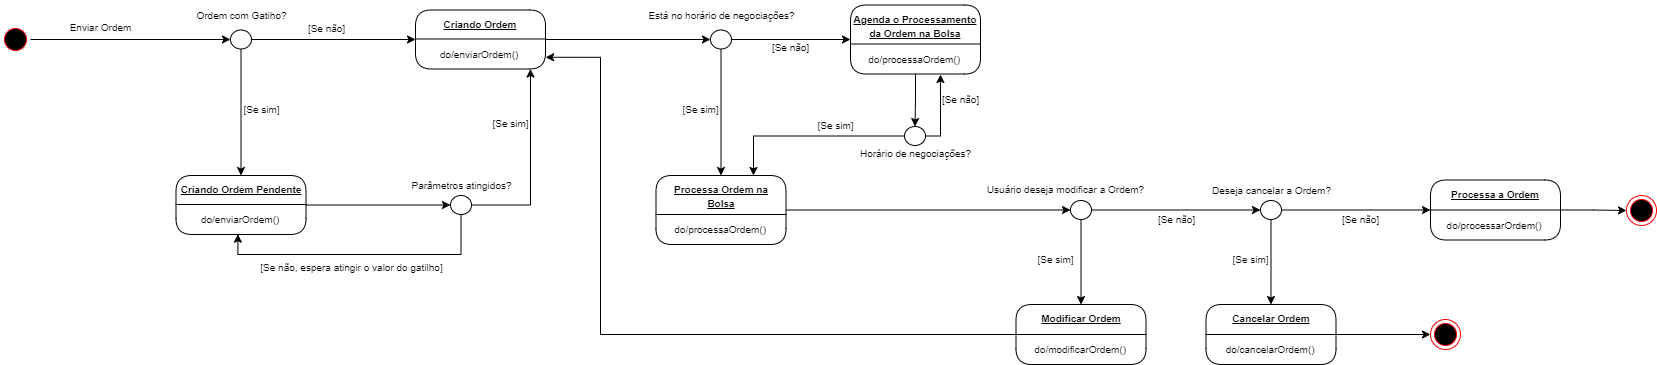

The diagram above was exported from draw.io. Its source (the exported page's mxGraphModel, read from the mxfile embedded in the PNG):
<mxGraphModel dx="2736" dy="-362" grid="1" gridSize="10" guides="1" tooltips="1" connect="1" arrows="1" fold="1" page="1" pageScale="1" pageWidth="850" pageHeight="1100" math="0" shadow="0">
  <root>
    <mxCell id="0" />
    <mxCell id="1" parent="0" />
    <mxCell id="-iaLMvA0gofRznEHuEyK-1" style="edgeStyle=orthogonalEdgeStyle;rounded=0;orthogonalLoop=1;jettySize=auto;html=1;shadow=0;" edge="1" parent="1" source="-iaLMvA0gofRznEHuEyK-17" target="-iaLMvA0gofRznEHuEyK-12">
      <mxGeometry relative="1" as="geometry">
        <Array as="points">
          <mxPoint x="30" y="2171" />
        </Array>
      </mxGeometry>
    </mxCell>
    <mxCell id="-iaLMvA0gofRznEHuEyK-2" style="edgeStyle=orthogonalEdgeStyle;rounded=0;orthogonalLoop=1;jettySize=auto;html=1;entryX=0;entryY=0.5;entryDx=0;entryDy=0;" edge="1" parent="1" source="-iaLMvA0gofRznEHuEyK-3" target="-iaLMvA0gofRznEHuEyK-7">
      <mxGeometry relative="1" as="geometry">
        <mxPoint x="-339" y="2005" as="targetPoint" />
      </mxGeometry>
    </mxCell>
    <mxCell id="-iaLMvA0gofRznEHuEyK-3" value="" style="ellipse;html=1;shape=startState;fillColor=#000000;strokeColor=#ff0000;" vertex="1" parent="1">
      <mxGeometry x="-500" y="1990" width="30" height="30" as="geometry" />
    </mxCell>
    <mxCell id="-iaLMvA0gofRznEHuEyK-4" value="&lt;div&gt;&lt;font style=&quot;font-size: 10px;&quot;&gt;Enviar Ordem&lt;/font&gt;&lt;/div&gt;" style="text;html=1;align=center;verticalAlign=middle;resizable=0;points=[];autosize=1;strokeColor=none;fillColor=none;" vertex="1" parent="1">
      <mxGeometry x="-445" y="1978" width="90" height="30" as="geometry" />
    </mxCell>
    <mxCell id="-iaLMvA0gofRznEHuEyK-5" style="edgeStyle=orthogonalEdgeStyle;rounded=0;orthogonalLoop=1;jettySize=auto;html=1;exitX=1;exitY=0.5;exitDx=0;exitDy=0;entryX=0;entryY=0.5;entryDx=0;entryDy=0;" edge="1" parent="1" source="-iaLMvA0gofRznEHuEyK-7" target="-iaLMvA0gofRznEHuEyK-11">
      <mxGeometry relative="1" as="geometry">
        <mxPoint x="-100" y="2005" as="targetPoint" />
      </mxGeometry>
    </mxCell>
    <mxCell id="-iaLMvA0gofRznEHuEyK-6" style="edgeStyle=orthogonalEdgeStyle;rounded=0;orthogonalLoop=1;jettySize=auto;html=1;entryX=0.5;entryY=0;entryDx=0;entryDy=0;" edge="1" parent="1" source="-iaLMvA0gofRznEHuEyK-7" target="-iaLMvA0gofRznEHuEyK-14">
      <mxGeometry relative="1" as="geometry" />
    </mxCell>
    <mxCell id="-iaLMvA0gofRznEHuEyK-7" value="" style="ellipse;" vertex="1" parent="1">
      <mxGeometry x="-270" y="1995.5" width="21" height="19" as="geometry" />
    </mxCell>
    <mxCell id="-iaLMvA0gofRznEHuEyK-8" value="&lt;font style=&quot;font-size: 10px;&quot;&gt;Ordem com Gatiho?&lt;/font&gt;" style="text;html=1;align=center;verticalAlign=middle;resizable=0;points=[];autosize=1;strokeColor=none;fillColor=none;" vertex="1" parent="1">
      <mxGeometry x="-314.5" y="1965.5" width="110" height="30" as="geometry" />
    </mxCell>
    <mxCell id="-iaLMvA0gofRznEHuEyK-9" value="&lt;font style=&quot;font-size: 10px;&quot;&gt;[Se não]&lt;/font&gt;" style="text;html=1;align=center;verticalAlign=middle;resizable=0;points=[];autosize=1;strokeColor=none;fillColor=none;" vertex="1" parent="1">
      <mxGeometry x="-204.5" y="1979" width="60" height="30" as="geometry" />
    </mxCell>
    <mxCell id="-iaLMvA0gofRznEHuEyK-10" style="edgeStyle=orthogonalEdgeStyle;rounded=0;orthogonalLoop=1;jettySize=auto;html=1;entryX=0;entryY=0.5;entryDx=0;entryDy=0;" edge="1" parent="1" source="-iaLMvA0gofRznEHuEyK-11" target="-iaLMvA0gofRznEHuEyK-24">
      <mxGeometry relative="1" as="geometry" />
    </mxCell>
    <mxCell id="-iaLMvA0gofRznEHuEyK-11" value="&lt;span style=&quot;font-size: 10px;&quot;&gt;&lt;b&gt;Criando Ordem&lt;/b&gt;&lt;/span&gt;" style="swimlane;fontStyle=4;align=center;verticalAlign=top;childLayout=stackLayout;horizontal=1;startSize=29;horizontalStack=0;resizeParent=1;resizeParentMax=0;resizeLast=0;collapsible=0;marginBottom=0;html=1;rounded=1;absoluteArcSize=1;arcSize=32;whiteSpace=wrap;" vertex="1" parent="1">
      <mxGeometry x="-85" y="1975.5" width="130" height="59" as="geometry" />
    </mxCell>
    <mxCell id="-iaLMvA0gofRznEHuEyK-12" value="&lt;font style=&quot;font-size: 10px;&quot;&gt;do/enviarOrdem()&amp;nbsp;&lt;/font&gt;" style="text;html=1;align=center;verticalAlign=middle;resizable=0;points=[];autosize=1;strokeColor=none;fillColor=none;" vertex="1" parent="-iaLMvA0gofRznEHuEyK-11">
      <mxGeometry y="29" width="130" height="30" as="geometry" />
    </mxCell>
    <mxCell id="-iaLMvA0gofRznEHuEyK-13" style="edgeStyle=orthogonalEdgeStyle;rounded=0;orthogonalLoop=1;jettySize=auto;html=1;entryX=0;entryY=0.5;entryDx=0;entryDy=0;" edge="1" parent="1" source="-iaLMvA0gofRznEHuEyK-14" target="-iaLMvA0gofRznEHuEyK-17">
      <mxGeometry relative="1" as="geometry" />
    </mxCell>
    <mxCell id="-iaLMvA0gofRznEHuEyK-14" value="&lt;span style=&quot;font-size: 10px;&quot;&gt;&lt;b&gt;Criando Ordem Pendente&lt;/b&gt;&lt;/span&gt;" style="swimlane;fontStyle=4;align=center;verticalAlign=top;childLayout=stackLayout;horizontal=1;startSize=29;horizontalStack=0;resizeParent=1;resizeParentMax=0;resizeLast=0;collapsible=0;marginBottom=0;html=1;rounded=1;absoluteArcSize=1;arcSize=32;whiteSpace=wrap;" vertex="1" parent="1">
      <mxGeometry x="-324.5" y="2141" width="130" height="59" as="geometry" />
    </mxCell>
    <mxCell id="-iaLMvA0gofRznEHuEyK-15" value="&lt;font style=&quot;font-size: 10px;&quot;&gt;do/enviarOrdem()&amp;nbsp;&lt;/font&gt;" style="text;html=1;align=center;verticalAlign=middle;resizable=0;points=[];autosize=1;strokeColor=none;fillColor=none;" vertex="1" parent="-iaLMvA0gofRznEHuEyK-14">
      <mxGeometry y="29" width="130" height="30" as="geometry" />
    </mxCell>
    <mxCell id="-iaLMvA0gofRznEHuEyK-16" value="&lt;font style=&quot;font-size: 10px;&quot;&gt;[Se sim]&lt;/font&gt;" style="text;html=1;align=center;verticalAlign=middle;resizable=0;points=[];autosize=1;strokeColor=none;fillColor=none;" vertex="1" parent="1">
      <mxGeometry x="-269" y="2060" width="60" height="30" as="geometry" />
    </mxCell>
    <mxCell id="-iaLMvA0gofRznEHuEyK-17" value="" style="ellipse;" vertex="1" parent="1">
      <mxGeometry x="-50" y="2161" width="21" height="19" as="geometry" />
    </mxCell>
    <mxCell id="-iaLMvA0gofRznEHuEyK-18" value="&lt;font style=&quot;font-size: 10px;&quot;&gt;Parâmetros atingidos?&lt;/font&gt;" style="text;html=1;align=center;verticalAlign=middle;resizable=0;points=[];autosize=1;strokeColor=none;fillColor=none;" vertex="1" parent="1">
      <mxGeometry x="-99.5" y="2136" width="120" height="30" as="geometry" />
    </mxCell>
    <mxCell id="-iaLMvA0gofRznEHuEyK-19" style="edgeStyle=orthogonalEdgeStyle;rounded=0;orthogonalLoop=1;jettySize=auto;html=1;entryX=0.476;entryY=0.99;entryDx=0;entryDy=0;entryPerimeter=0;" edge="1" parent="1" source="-iaLMvA0gofRznEHuEyK-17" target="-iaLMvA0gofRznEHuEyK-15">
      <mxGeometry relative="1" as="geometry">
        <Array as="points">
          <mxPoint x="-39" y="2220" />
          <mxPoint x="-263" y="2220" />
        </Array>
      </mxGeometry>
    </mxCell>
    <mxCell id="-iaLMvA0gofRznEHuEyK-20" value="&lt;font style=&quot;font-size: 10px;&quot;&gt;[Se não, espera atingir o valor do gatilho]&lt;/font&gt;" style="text;html=1;align=center;verticalAlign=middle;resizable=0;points=[];autosize=1;strokeColor=none;fillColor=none;" vertex="1" parent="1">
      <mxGeometry x="-254" y="2218" width="210" height="30" as="geometry" />
    </mxCell>
    <mxCell id="-iaLMvA0gofRznEHuEyK-21" value="&lt;font style=&quot;font-size: 10px;&quot;&gt;[Se sim]&lt;/font&gt;" style="text;html=1;align=center;verticalAlign=middle;resizable=0;points=[];autosize=1;strokeColor=none;fillColor=none;" vertex="1" parent="1">
      <mxGeometry x="-20" y="2074" width="60" height="30" as="geometry" />
    </mxCell>
    <mxCell id="-iaLMvA0gofRznEHuEyK-22" style="edgeStyle=orthogonalEdgeStyle;rounded=0;orthogonalLoop=1;jettySize=auto;html=1;entryX=0.5;entryY=0;entryDx=0;entryDy=0;" edge="1" parent="1" source="-iaLMvA0gofRznEHuEyK-24" target="-iaLMvA0gofRznEHuEyK-27">
      <mxGeometry relative="1" as="geometry" />
    </mxCell>
    <mxCell id="-iaLMvA0gofRznEHuEyK-23" style="edgeStyle=orthogonalEdgeStyle;rounded=0;orthogonalLoop=1;jettySize=auto;html=1;" edge="1" parent="1" source="-iaLMvA0gofRznEHuEyK-24">
      <mxGeometry relative="1" as="geometry">
        <mxPoint x="350" y="2004.9999999999998" as="targetPoint" />
      </mxGeometry>
    </mxCell>
    <mxCell id="-iaLMvA0gofRznEHuEyK-24" value="" style="ellipse;" vertex="1" parent="1">
      <mxGeometry x="210" y="1995.5" width="21" height="19" as="geometry" />
    </mxCell>
    <mxCell id="-iaLMvA0gofRznEHuEyK-25" value="&lt;font style=&quot;font-size: 10px;&quot;&gt;Está no horário de negociações?&lt;/font&gt;" style="text;html=1;align=center;verticalAlign=middle;resizable=0;points=[];autosize=1;strokeColor=none;fillColor=none;" vertex="1" parent="1">
      <mxGeometry x="135.5" y="1965.5" width="170" height="30" as="geometry" />
    </mxCell>
    <mxCell id="-iaLMvA0gofRznEHuEyK-26" style="edgeStyle=orthogonalEdgeStyle;rounded=0;orthogonalLoop=1;jettySize=auto;html=1;entryX=0;entryY=0.5;entryDx=0;entryDy=0;" edge="1" parent="1" source="-iaLMvA0gofRznEHuEyK-27" target="-iaLMvA0gofRznEHuEyK-42">
      <mxGeometry relative="1" as="geometry" />
    </mxCell>
    <mxCell id="-iaLMvA0gofRznEHuEyK-27" value="&lt;span style=&quot;font-size: 10px;&quot;&gt;&lt;b&gt;Processa Ordem na&lt;/b&gt;&lt;/span&gt;&lt;div&gt;&lt;span style=&quot;font-size: 10px;&quot;&gt;&lt;b&gt;Bolsa&lt;/b&gt;&lt;/span&gt;&lt;/div&gt;" style="swimlane;fontStyle=4;align=center;verticalAlign=top;childLayout=stackLayout;horizontal=1;startSize=39;horizontalStack=0;resizeParent=1;resizeParentMax=0;resizeLast=0;collapsible=0;marginBottom=0;html=1;rounded=1;absoluteArcSize=1;arcSize=32;whiteSpace=wrap;" vertex="1" parent="1">
      <mxGeometry x="155.5" y="2141" width="130" height="69" as="geometry" />
    </mxCell>
    <mxCell id="-iaLMvA0gofRznEHuEyK-28" value="&lt;font style=&quot;font-size: 10px;&quot;&gt;do/processaOrdem()&amp;nbsp;&lt;/font&gt;" style="text;html=1;align=center;verticalAlign=middle;resizable=0;points=[];autosize=1;strokeColor=none;fillColor=none;" vertex="1" parent="-iaLMvA0gofRznEHuEyK-27">
      <mxGeometry y="39" width="130" height="30" as="geometry" />
    </mxCell>
    <mxCell id="-iaLMvA0gofRznEHuEyK-29" value="&lt;font style=&quot;font-size: 10px;&quot;&gt;[Se sim]&lt;/font&gt;" style="text;html=1;align=center;verticalAlign=middle;resizable=0;points=[];autosize=1;strokeColor=none;fillColor=none;" vertex="1" parent="1">
      <mxGeometry x="170" y="2060" width="60" height="30" as="geometry" />
    </mxCell>
    <mxCell id="-iaLMvA0gofRznEHuEyK-30" value="&lt;span style=&quot;font-size: 10px;&quot;&gt;&lt;b&gt;Agenda o Processamento da Ordem na&amp;nbsp;&lt;/b&gt;&lt;/span&gt;&lt;b style=&quot;font-size: 10px; background-color: initial;&quot;&gt;Bolsa&lt;/b&gt;" style="swimlane;fontStyle=4;align=center;verticalAlign=top;childLayout=stackLayout;horizontal=1;startSize=39;horizontalStack=0;resizeParent=1;resizeParentMax=0;resizeLast=0;collapsible=0;marginBottom=0;html=1;rounded=1;absoluteArcSize=1;arcSize=32;whiteSpace=wrap;" vertex="1" parent="1">
      <mxGeometry x="350" y="1970.5" width="130" height="69" as="geometry" />
    </mxCell>
    <mxCell id="-iaLMvA0gofRznEHuEyK-31" value="&lt;font style=&quot;font-size: 10px;&quot;&gt;do/processaOrdem()&amp;nbsp;&lt;/font&gt;" style="text;html=1;align=center;verticalAlign=middle;resizable=0;points=[];autosize=1;strokeColor=none;fillColor=none;" vertex="1" parent="-iaLMvA0gofRznEHuEyK-30">
      <mxGeometry y="39" width="130" height="30" as="geometry" />
    </mxCell>
    <mxCell id="-iaLMvA0gofRznEHuEyK-32" value="&lt;font style=&quot;font-size: 10px;&quot;&gt;[Se não]&lt;/font&gt;" style="text;html=1;align=center;verticalAlign=middle;resizable=0;points=[];autosize=1;strokeColor=none;fillColor=none;" vertex="1" parent="1">
      <mxGeometry x="260" y="1998" width="60" height="30" as="geometry" />
    </mxCell>
    <mxCell id="-iaLMvA0gofRznEHuEyK-33" style="edgeStyle=orthogonalEdgeStyle;rounded=0;orthogonalLoop=1;jettySize=auto;html=1;entryX=0.75;entryY=0;entryDx=0;entryDy=0;" edge="1" parent="1" source="-iaLMvA0gofRznEHuEyK-34" target="-iaLMvA0gofRznEHuEyK-27">
      <mxGeometry relative="1" as="geometry">
        <mxPoint x="286" y="2176" as="targetPoint" />
      </mxGeometry>
    </mxCell>
    <mxCell id="-iaLMvA0gofRznEHuEyK-34" value="" style="ellipse;" vertex="1" parent="1">
      <mxGeometry x="404" y="2092" width="21" height="19" as="geometry" />
    </mxCell>
    <mxCell id="-iaLMvA0gofRznEHuEyK-35" value="&lt;font style=&quot;font-size: 10px;&quot;&gt;Horário de negociações?&lt;/font&gt;" style="text;html=1;align=center;verticalAlign=middle;resizable=0;points=[];autosize=1;strokeColor=none;fillColor=none;" vertex="1" parent="1">
      <mxGeometry x="350" y="2104" width="130" height="30" as="geometry" />
    </mxCell>
    <mxCell id="-iaLMvA0gofRznEHuEyK-36" style="edgeStyle=orthogonalEdgeStyle;rounded=0;orthogonalLoop=1;jettySize=auto;html=1;entryX=0.5;entryY=0;entryDx=0;entryDy=0;" edge="1" parent="1" source="-iaLMvA0gofRznEHuEyK-31" target="-iaLMvA0gofRznEHuEyK-34">
      <mxGeometry relative="1" as="geometry" />
    </mxCell>
    <mxCell id="-iaLMvA0gofRznEHuEyK-37" value="&lt;font style=&quot;font-size: 10px;&quot;&gt;[Se sim]&lt;/font&gt;" style="text;html=1;align=center;verticalAlign=middle;resizable=0;points=[];autosize=1;strokeColor=none;fillColor=none;" vertex="1" parent="1">
      <mxGeometry x="304.5" y="2076" width="60" height="30" as="geometry" />
    </mxCell>
    <mxCell id="-iaLMvA0gofRznEHuEyK-38" style="edgeStyle=orthogonalEdgeStyle;rounded=0;orthogonalLoop=1;jettySize=auto;html=1;exitX=1;exitY=0.5;exitDx=0;exitDy=0;entryX=0.692;entryY=1.017;entryDx=0;entryDy=0;entryPerimeter=0;" edge="1" parent="1" source="-iaLMvA0gofRznEHuEyK-34" target="-iaLMvA0gofRznEHuEyK-31">
      <mxGeometry relative="1" as="geometry">
        <Array as="points">
          <mxPoint x="440" y="2102" />
        </Array>
      </mxGeometry>
    </mxCell>
    <mxCell id="-iaLMvA0gofRznEHuEyK-39" value="&lt;font style=&quot;font-size: 10px;&quot;&gt;[Se não]&lt;/font&gt;" style="text;html=1;align=center;verticalAlign=middle;resizable=0;points=[];autosize=1;strokeColor=none;fillColor=none;" vertex="1" parent="1">
      <mxGeometry x="430" y="2050" width="60" height="30" as="geometry" />
    </mxCell>
    <mxCell id="-iaLMvA0gofRznEHuEyK-40" style="edgeStyle=orthogonalEdgeStyle;rounded=0;orthogonalLoop=1;jettySize=auto;html=1;entryX=0.5;entryY=0;entryDx=0;entryDy=0;" edge="1" parent="1" source="-iaLMvA0gofRznEHuEyK-42" target="-iaLMvA0gofRznEHuEyK-44">
      <mxGeometry relative="1" as="geometry" />
    </mxCell>
    <mxCell id="-iaLMvA0gofRznEHuEyK-41" style="edgeStyle=orthogonalEdgeStyle;rounded=0;orthogonalLoop=1;jettySize=auto;html=1;entryX=0;entryY=0.5;entryDx=0;entryDy=0;" edge="1" parent="1" source="-iaLMvA0gofRznEHuEyK-42" target="-iaLMvA0gofRznEHuEyK-50">
      <mxGeometry relative="1" as="geometry" />
    </mxCell>
    <mxCell id="-iaLMvA0gofRznEHuEyK-42" value="" style="ellipse;" vertex="1" parent="1">
      <mxGeometry x="570" y="2166" width="21" height="19" as="geometry" />
    </mxCell>
    <mxCell id="-iaLMvA0gofRznEHuEyK-43" value="&lt;font style=&quot;font-size: 10px;&quot;&gt;Usuário deseja modificar a Ordem?&lt;/font&gt;" style="text;html=1;align=center;verticalAlign=middle;resizable=0;points=[];autosize=1;strokeColor=none;fillColor=none;" vertex="1" parent="1">
      <mxGeometry x="475" y="2140" width="180" height="30" as="geometry" />
    </mxCell>
    <mxCell id="-iaLMvA0gofRznEHuEyK-44" value="&lt;span style=&quot;font-size: 10px;&quot;&gt;&lt;b&gt;Modificar Ordem&lt;/b&gt;&lt;/span&gt;" style="swimlane;fontStyle=4;align=center;verticalAlign=top;childLayout=stackLayout;horizontal=1;startSize=30;horizontalStack=0;resizeParent=1;resizeParentMax=0;resizeLast=0;collapsible=0;marginBottom=0;html=1;rounded=1;absoluteArcSize=1;arcSize=32;whiteSpace=wrap;" vertex="1" parent="1">
      <mxGeometry x="515.5" y="2270" width="130" height="60" as="geometry" />
    </mxCell>
    <mxCell id="-iaLMvA0gofRznEHuEyK-45" value="&lt;font style=&quot;font-size: 10px;&quot;&gt;do/modificarOrdem()&amp;nbsp;&lt;/font&gt;" style="text;html=1;align=center;verticalAlign=middle;resizable=0;points=[];autosize=1;strokeColor=none;fillColor=none;" vertex="1" parent="-iaLMvA0gofRznEHuEyK-44">
      <mxGeometry y="30" width="130" height="30" as="geometry" />
    </mxCell>
    <mxCell id="-iaLMvA0gofRznEHuEyK-46" value="&lt;font style=&quot;font-size: 10px;&quot;&gt;[Se sim]&lt;/font&gt;" style="text;html=1;align=center;verticalAlign=middle;resizable=0;points=[];autosize=1;strokeColor=none;fillColor=none;" vertex="1" parent="1">
      <mxGeometry x="525" y="2210" width="60" height="30" as="geometry" />
    </mxCell>
    <mxCell id="-iaLMvA0gofRznEHuEyK-47" style="edgeStyle=orthogonalEdgeStyle;rounded=0;orthogonalLoop=1;jettySize=auto;html=1;entryX=1.001;entryY=0.609;entryDx=0;entryDy=0;entryPerimeter=0;" edge="1" parent="1" source="-iaLMvA0gofRznEHuEyK-44" target="-iaLMvA0gofRznEHuEyK-12">
      <mxGeometry relative="1" as="geometry">
        <Array as="points">
          <mxPoint x="100" y="2300" />
          <mxPoint x="100" y="2023" />
        </Array>
      </mxGeometry>
    </mxCell>
    <mxCell id="-iaLMvA0gofRznEHuEyK-48" style="edgeStyle=orthogonalEdgeStyle;rounded=0;orthogonalLoop=1;jettySize=auto;html=1;entryX=0.5;entryY=0;entryDx=0;entryDy=0;" edge="1" parent="1" source="-iaLMvA0gofRznEHuEyK-50" target="-iaLMvA0gofRznEHuEyK-54">
      <mxGeometry relative="1" as="geometry" />
    </mxCell>
    <mxCell id="-iaLMvA0gofRznEHuEyK-49" style="edgeStyle=orthogonalEdgeStyle;rounded=0;orthogonalLoop=1;jettySize=auto;html=1;entryX=0;entryY=0.5;entryDx=0;entryDy=0;" edge="1" parent="1" source="-iaLMvA0gofRznEHuEyK-50" target="-iaLMvA0gofRznEHuEyK-58">
      <mxGeometry relative="1" as="geometry" />
    </mxCell>
    <mxCell id="-iaLMvA0gofRznEHuEyK-50" value="" style="ellipse;" vertex="1" parent="1">
      <mxGeometry x="760" y="2166" width="21" height="19" as="geometry" />
    </mxCell>
    <mxCell id="-iaLMvA0gofRznEHuEyK-51" value="&lt;font style=&quot;font-size: 10px;&quot;&gt;Deseja cancelar a Ordem?&lt;/font&gt;" style="text;html=1;align=center;verticalAlign=middle;resizable=0;points=[];autosize=1;strokeColor=none;fillColor=none;" vertex="1" parent="1">
      <mxGeometry x="700.5" y="2141" width="140" height="30" as="geometry" />
    </mxCell>
    <mxCell id="-iaLMvA0gofRznEHuEyK-52" value="&lt;font style=&quot;font-size: 10px;&quot;&gt;[Se não]&lt;/font&gt;" style="text;html=1;align=center;verticalAlign=middle;resizable=0;points=[];autosize=1;strokeColor=none;fillColor=none;" vertex="1" parent="1">
      <mxGeometry x="645.5" y="2170" width="60" height="30" as="geometry" />
    </mxCell>
    <mxCell id="-iaLMvA0gofRznEHuEyK-53" style="edgeStyle=orthogonalEdgeStyle;rounded=0;orthogonalLoop=1;jettySize=auto;html=1;entryX=0;entryY=0.5;entryDx=0;entryDy=0;" edge="1" parent="1" source="-iaLMvA0gofRznEHuEyK-54" target="-iaLMvA0gofRznEHuEyK-61">
      <mxGeometry relative="1" as="geometry" />
    </mxCell>
    <mxCell id="-iaLMvA0gofRznEHuEyK-54" value="&lt;span style=&quot;font-size: 10px;&quot;&gt;&lt;b&gt;Cancelar Ordem&lt;/b&gt;&lt;/span&gt;" style="swimlane;fontStyle=4;align=center;verticalAlign=top;childLayout=stackLayout;horizontal=1;startSize=30;horizontalStack=0;resizeParent=1;resizeParentMax=0;resizeLast=0;collapsible=0;marginBottom=0;html=1;rounded=1;absoluteArcSize=1;arcSize=32;whiteSpace=wrap;" vertex="1" parent="1">
      <mxGeometry x="705.5" y="2270" width="130" height="60" as="geometry" />
    </mxCell>
    <mxCell id="-iaLMvA0gofRznEHuEyK-55" value="&lt;font style=&quot;font-size: 10px;&quot;&gt;do/cancelarOrdem()&amp;nbsp;&lt;/font&gt;" style="text;html=1;align=center;verticalAlign=middle;resizable=0;points=[];autosize=1;strokeColor=none;fillColor=none;" vertex="1" parent="-iaLMvA0gofRznEHuEyK-54">
      <mxGeometry y="30" width="130" height="30" as="geometry" />
    </mxCell>
    <mxCell id="-iaLMvA0gofRznEHuEyK-56" value="&lt;font style=&quot;font-size: 10px;&quot;&gt;[Se sim]&lt;/font&gt;" style="text;html=1;align=center;verticalAlign=middle;resizable=0;points=[];autosize=1;strokeColor=none;fillColor=none;" vertex="1" parent="1">
      <mxGeometry x="720" y="2210" width="60" height="30" as="geometry" />
    </mxCell>
    <mxCell id="-iaLMvA0gofRznEHuEyK-57" style="edgeStyle=orthogonalEdgeStyle;rounded=0;orthogonalLoop=1;jettySize=auto;html=1;entryX=0;entryY=0.5;entryDx=0;entryDy=0;" edge="1" parent="1" source="-iaLMvA0gofRznEHuEyK-58" target="-iaLMvA0gofRznEHuEyK-62">
      <mxGeometry relative="1" as="geometry" />
    </mxCell>
    <mxCell id="-iaLMvA0gofRznEHuEyK-58" value="&lt;span style=&quot;font-size: 10px;&quot;&gt;&lt;b&gt;Processa a Ordem&lt;/b&gt;&lt;/span&gt;" style="swimlane;fontStyle=4;align=center;verticalAlign=top;childLayout=stackLayout;horizontal=1;startSize=30;horizontalStack=0;resizeParent=1;resizeParentMax=0;resizeLast=0;collapsible=0;marginBottom=0;html=1;rounded=1;absoluteArcSize=1;arcSize=32;whiteSpace=wrap;" vertex="1" parent="1">
      <mxGeometry x="930" y="2145.5" width="130" height="60" as="geometry" />
    </mxCell>
    <mxCell id="-iaLMvA0gofRznEHuEyK-59" value="&lt;font style=&quot;font-size: 10px;&quot;&gt;do/processarOrdem()&amp;nbsp;&lt;/font&gt;" style="text;html=1;align=center;verticalAlign=middle;resizable=0;points=[];autosize=1;strokeColor=none;fillColor=none;" vertex="1" parent="-iaLMvA0gofRznEHuEyK-58">
      <mxGeometry y="30" width="130" height="30" as="geometry" />
    </mxCell>
    <mxCell id="-iaLMvA0gofRznEHuEyK-60" value="&lt;font style=&quot;font-size: 10px;&quot;&gt;[Se não]&lt;/font&gt;" style="text;html=1;align=center;verticalAlign=middle;resizable=0;points=[];autosize=1;strokeColor=none;fillColor=none;" vertex="1" parent="1">
      <mxGeometry x="830" y="2170" width="60" height="30" as="geometry" />
    </mxCell>
    <mxCell id="-iaLMvA0gofRznEHuEyK-61" value="" style="ellipse;html=1;shape=endState;fillColor=#000000;strokeColor=#ff0000;" vertex="1" parent="1">
      <mxGeometry x="930" y="2285" width="30" height="30" as="geometry" />
    </mxCell>
    <mxCell id="-iaLMvA0gofRznEHuEyK-62" value="" style="ellipse;html=1;shape=endState;fillColor=#000000;strokeColor=#ff0000;" vertex="1" parent="1">
      <mxGeometry x="1126" y="2161" width="30" height="30" as="geometry" />
    </mxCell>
  </root>
</mxGraphModel>